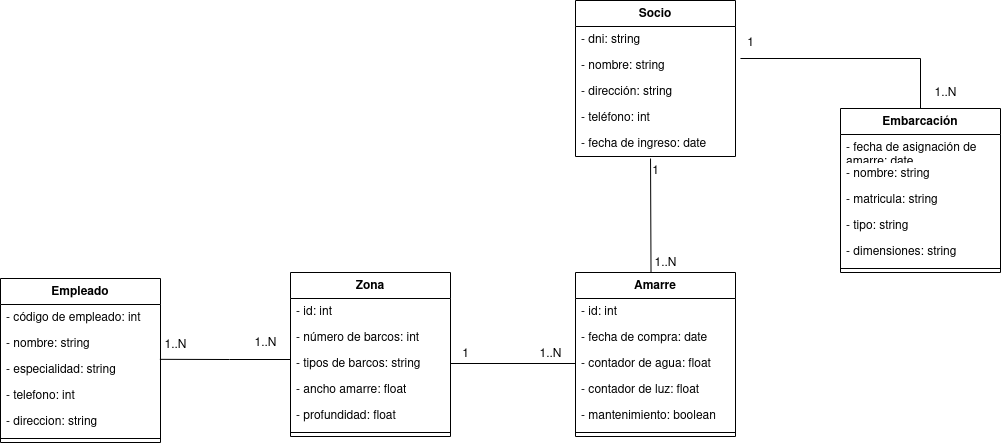

The diagram above was exported from draw.io. Its source (the exported page's mxGraphModel, read from the mxfile embedded in the PNG):
<mxGraphModel dx="1222" dy="1096" grid="1" gridSize="10" guides="1" tooltips="1" connect="1" arrows="1" fold="1" page="1" pageScale="1" pageWidth="827" pageHeight="1169" math="0" shadow="0">
  <root>
    <mxCell id="0" />
    <mxCell id="1" parent="0" />
    <mxCell id="7BrZgJFn0n9TBke7VpXS-25" value="1..N" style="text;html=1;align=center;verticalAlign=middle;resizable=0;points=[];autosize=1;strokeColor=none;fillColor=none;" parent="1" vertex="1">
      <mxGeometry x="1770" y="308" width="50" height="30" as="geometry" />
    </mxCell>
    <mxCell id="7BrZgJFn0n9TBke7VpXS-35" value="1" style="text;html=1;align=center;verticalAlign=middle;resizable=0;points=[];autosize=1;strokeColor=none;fillColor=none;" parent="1" vertex="1">
      <mxGeometry x="1585" y="258" width="30" height="30" as="geometry" />
    </mxCell>
    <mxCell id="rsKy5olyIppNnLEcH4ks-2" value="&lt;div&gt;Socio&lt;br&gt;&lt;/div&gt;" style="swimlane;fontStyle=1;align=center;verticalAlign=top;childLayout=stackLayout;horizontal=1;startSize=26;horizontalStack=0;resizeParent=1;resizeParentMax=0;resizeLast=0;collapsible=1;marginBottom=0;whiteSpace=wrap;html=1;" vertex="1" parent="1">
      <mxGeometry x="1425" y="230" width="160" height="156" as="geometry" />
    </mxCell>
    <mxCell id="rsKy5olyIppNnLEcH4ks-5" value="- dni: string" style="text;strokeColor=none;fillColor=none;align=left;verticalAlign=top;spacingLeft=4;spacingRight=4;overflow=hidden;rotatable=0;points=[[0,0.5],[1,0.5]];portConstraint=eastwest;whiteSpace=wrap;html=1;" vertex="1" parent="rsKy5olyIppNnLEcH4ks-2">
      <mxGeometry y="26" width="160" height="26" as="geometry" />
    </mxCell>
    <mxCell id="rsKy5olyIppNnLEcH4ks-3" value="- nombre: string" style="text;strokeColor=none;fillColor=none;align=left;verticalAlign=top;spacingLeft=4;spacingRight=4;overflow=hidden;rotatable=0;points=[[0,0.5],[1,0.5]];portConstraint=eastwest;whiteSpace=wrap;html=1;" vertex="1" parent="rsKy5olyIppNnLEcH4ks-2">
      <mxGeometry y="52" width="160" height="26" as="geometry" />
    </mxCell>
    <mxCell id="rsKy5olyIppNnLEcH4ks-4" value="- dirección: string" style="text;strokeColor=none;fillColor=none;align=left;verticalAlign=top;spacingLeft=4;spacingRight=4;overflow=hidden;rotatable=0;points=[[0,0.5],[1,0.5]];portConstraint=eastwest;whiteSpace=wrap;html=1;" vertex="1" parent="rsKy5olyIppNnLEcH4ks-2">
      <mxGeometry y="78" width="160" height="26" as="geometry" />
    </mxCell>
    <mxCell id="rsKy5olyIppNnLEcH4ks-6" value="- teléfono: int" style="text;strokeColor=none;fillColor=none;align=left;verticalAlign=top;spacingLeft=4;spacingRight=4;overflow=hidden;rotatable=0;points=[[0,0.5],[1,0.5]];portConstraint=eastwest;whiteSpace=wrap;html=1;" vertex="1" parent="rsKy5olyIppNnLEcH4ks-2">
      <mxGeometry y="104" width="160" height="26" as="geometry" />
    </mxCell>
    <mxCell id="rsKy5olyIppNnLEcH4ks-67" value="- fecha de ingreso: date" style="text;strokeColor=none;fillColor=none;align=left;verticalAlign=top;spacingLeft=4;spacingRight=4;overflow=hidden;rotatable=0;points=[[0,0.5],[1,0.5]];portConstraint=eastwest;whiteSpace=wrap;html=1;" vertex="1" parent="rsKy5olyIppNnLEcH4ks-2">
      <mxGeometry y="130" width="160" height="26" as="geometry" />
    </mxCell>
    <mxCell id="rsKy5olyIppNnLEcH4ks-10" value="Embarcación" style="swimlane;fontStyle=1;align=center;verticalAlign=top;childLayout=stackLayout;horizontal=1;startSize=26;horizontalStack=0;resizeParent=1;resizeParentMax=0;resizeLast=0;collapsible=1;marginBottom=0;whiteSpace=wrap;html=1;" vertex="1" parent="1">
      <mxGeometry x="1690" y="338" width="160" height="164" as="geometry" />
    </mxCell>
    <mxCell id="rsKy5olyIppNnLEcH4ks-69" value="- fecha de asignación de amarre: date" style="text;strokeColor=none;fillColor=none;align=left;verticalAlign=top;spacingLeft=4;spacingRight=4;overflow=hidden;rotatable=0;points=[[0,0.5],[1,0.5]];portConstraint=eastwest;whiteSpace=wrap;html=1;" vertex="1" parent="rsKy5olyIppNnLEcH4ks-10">
      <mxGeometry y="26" width="160" height="26" as="geometry" />
    </mxCell>
    <mxCell id="rsKy5olyIppNnLEcH4ks-12" value="- nombre: string" style="text;strokeColor=none;fillColor=none;align=left;verticalAlign=top;spacingLeft=4;spacingRight=4;overflow=hidden;rotatable=0;points=[[0,0.5],[1,0.5]];portConstraint=eastwest;whiteSpace=wrap;html=1;" vertex="1" parent="rsKy5olyIppNnLEcH4ks-10">
      <mxGeometry y="52" width="160" height="26" as="geometry" />
    </mxCell>
    <mxCell id="rsKy5olyIppNnLEcH4ks-11" value="- matricula: string" style="text;strokeColor=none;fillColor=none;align=left;verticalAlign=top;spacingLeft=4;spacingRight=4;overflow=hidden;rotatable=0;points=[[0,0.5],[1,0.5]];portConstraint=eastwest;whiteSpace=wrap;html=1;" vertex="1" parent="rsKy5olyIppNnLEcH4ks-10">
      <mxGeometry y="78" width="160" height="26" as="geometry" />
    </mxCell>
    <mxCell id="rsKy5olyIppNnLEcH4ks-13" value="- tipo: string" style="text;strokeColor=none;fillColor=none;align=left;verticalAlign=top;spacingLeft=4;spacingRight=4;overflow=hidden;rotatable=0;points=[[0,0.5],[1,0.5]];portConstraint=eastwest;whiteSpace=wrap;html=1;" vertex="1" parent="rsKy5olyIppNnLEcH4ks-10">
      <mxGeometry y="104" width="160" height="26" as="geometry" />
    </mxCell>
    <mxCell id="rsKy5olyIppNnLEcH4ks-14" value="- dimensiones: string" style="text;strokeColor=none;fillColor=none;align=left;verticalAlign=top;spacingLeft=4;spacingRight=4;overflow=hidden;rotatable=0;points=[[0,0.5],[1,0.5]];portConstraint=eastwest;whiteSpace=wrap;html=1;" vertex="1" parent="rsKy5olyIppNnLEcH4ks-10">
      <mxGeometry y="130" width="160" height="26" as="geometry" />
    </mxCell>
    <mxCell id="rsKy5olyIppNnLEcH4ks-15" value="" style="line;strokeWidth=1;fillColor=none;align=left;verticalAlign=middle;spacingTop=-1;spacingLeft=3;spacingRight=3;rotatable=0;labelPosition=right;points=[];portConstraint=eastwest;strokeColor=inherit;" vertex="1" parent="rsKy5olyIppNnLEcH4ks-10">
      <mxGeometry y="156" width="160" height="8" as="geometry" />
    </mxCell>
    <mxCell id="rsKy5olyIppNnLEcH4ks-16" value="Amarre" style="swimlane;fontStyle=1;align=center;verticalAlign=top;childLayout=stackLayout;horizontal=1;startSize=26;horizontalStack=0;resizeParent=1;resizeParentMax=0;resizeLast=0;collapsible=1;marginBottom=0;whiteSpace=wrap;html=1;" vertex="1" parent="1">
      <mxGeometry x="1425" y="502" width="160" height="164" as="geometry" />
    </mxCell>
    <mxCell id="rsKy5olyIppNnLEcH4ks-17" value="- id: int" style="text;strokeColor=none;fillColor=none;align=left;verticalAlign=top;spacingLeft=4;spacingRight=4;overflow=hidden;rotatable=0;points=[[0,0.5],[1,0.5]];portConstraint=eastwest;whiteSpace=wrap;html=1;" vertex="1" parent="rsKy5olyIppNnLEcH4ks-16">
      <mxGeometry y="26" width="160" height="26" as="geometry" />
    </mxCell>
    <mxCell id="rsKy5olyIppNnLEcH4ks-68" value="- fecha de compra: date" style="text;strokeColor=none;fillColor=none;align=left;verticalAlign=top;spacingLeft=4;spacingRight=4;overflow=hidden;rotatable=0;points=[[0,0.5],[1,0.5]];portConstraint=eastwest;whiteSpace=wrap;html=1;" vertex="1" parent="rsKy5olyIppNnLEcH4ks-16">
      <mxGeometry y="52" width="160" height="26" as="geometry" />
    </mxCell>
    <mxCell id="rsKy5olyIppNnLEcH4ks-19" value="- contador de agua: float" style="text;strokeColor=none;fillColor=none;align=left;verticalAlign=top;spacingLeft=4;spacingRight=4;overflow=hidden;rotatable=0;points=[[0,0.5],[1,0.5]];portConstraint=eastwest;whiteSpace=wrap;html=1;" vertex="1" parent="rsKy5olyIppNnLEcH4ks-16">
      <mxGeometry y="78" width="160" height="26" as="geometry" />
    </mxCell>
    <mxCell id="rsKy5olyIppNnLEcH4ks-18" value="- contador de luz: float" style="text;strokeColor=none;fillColor=none;align=left;verticalAlign=top;spacingLeft=4;spacingRight=4;overflow=hidden;rotatable=0;points=[[0,0.5],[1,0.5]];portConstraint=eastwest;whiteSpace=wrap;html=1;" vertex="1" parent="rsKy5olyIppNnLEcH4ks-16">
      <mxGeometry y="104" width="160" height="26" as="geometry" />
    </mxCell>
    <mxCell id="rsKy5olyIppNnLEcH4ks-20" value="- mantenimiento: boolean" style="text;strokeColor=none;fillColor=none;align=left;verticalAlign=top;spacingLeft=4;spacingRight=4;overflow=hidden;rotatable=0;points=[[0,0.5],[1,0.5]];portConstraint=eastwest;whiteSpace=wrap;html=1;" vertex="1" parent="rsKy5olyIppNnLEcH4ks-16">
      <mxGeometry y="130" width="160" height="26" as="geometry" />
    </mxCell>
    <mxCell id="rsKy5olyIppNnLEcH4ks-21" value="" style="line;strokeWidth=1;fillColor=none;align=left;verticalAlign=middle;spacingTop=-1;spacingLeft=3;spacingRight=3;rotatable=0;labelPosition=right;points=[];portConstraint=eastwest;strokeColor=inherit;" vertex="1" parent="rsKy5olyIppNnLEcH4ks-16">
      <mxGeometry y="156" width="160" height="8" as="geometry" />
    </mxCell>
    <mxCell id="rsKy5olyIppNnLEcH4ks-40" value="Zona" style="swimlane;fontStyle=1;align=center;verticalAlign=top;childLayout=stackLayout;horizontal=1;startSize=26;horizontalStack=0;resizeParent=1;resizeParentMax=0;resizeLast=0;collapsible=1;marginBottom=0;whiteSpace=wrap;html=1;" vertex="1" parent="1">
      <mxGeometry x="1140" y="502" width="160" height="164" as="geometry" />
    </mxCell>
    <mxCell id="rsKy5olyIppNnLEcH4ks-41" value="- id: int" style="text;strokeColor=none;fillColor=none;align=left;verticalAlign=top;spacingLeft=4;spacingRight=4;overflow=hidden;rotatable=0;points=[[0,0.5],[1,0.5]];portConstraint=eastwest;whiteSpace=wrap;html=1;" vertex="1" parent="rsKy5olyIppNnLEcH4ks-40">
      <mxGeometry y="26" width="160" height="26" as="geometry" />
    </mxCell>
    <mxCell id="rsKy5olyIppNnLEcH4ks-43" value="- número de barcos: int" style="text;strokeColor=none;fillColor=none;align=left;verticalAlign=top;spacingLeft=4;spacingRight=4;overflow=hidden;rotatable=0;points=[[0,0.5],[1,0.5]];portConstraint=eastwest;whiteSpace=wrap;html=1;" vertex="1" parent="rsKy5olyIppNnLEcH4ks-40">
      <mxGeometry y="52" width="160" height="26" as="geometry" />
    </mxCell>
    <mxCell id="rsKy5olyIppNnLEcH4ks-42" value="- tipos de barcos: string" style="text;strokeColor=none;fillColor=none;align=left;verticalAlign=top;spacingLeft=4;spacingRight=4;overflow=hidden;rotatable=0;points=[[0,0.5],[1,0.5]];portConstraint=eastwest;whiteSpace=wrap;html=1;" vertex="1" parent="rsKy5olyIppNnLEcH4ks-40">
      <mxGeometry y="78" width="160" height="26" as="geometry" />
    </mxCell>
    <mxCell id="rsKy5olyIppNnLEcH4ks-45" value="- ancho amarre: float" style="text;strokeColor=none;fillColor=none;align=left;verticalAlign=top;spacingLeft=4;spacingRight=4;overflow=hidden;rotatable=0;points=[[0,0.5],[1,0.5]];portConstraint=eastwest;whiteSpace=wrap;html=1;" vertex="1" parent="rsKy5olyIppNnLEcH4ks-40">
      <mxGeometry y="104" width="160" height="26" as="geometry" />
    </mxCell>
    <mxCell id="rsKy5olyIppNnLEcH4ks-44" value="- profundidad: float" style="text;strokeColor=none;fillColor=none;align=left;verticalAlign=top;spacingLeft=4;spacingRight=4;overflow=hidden;rotatable=0;points=[[0,0.5],[1,0.5]];portConstraint=eastwest;whiteSpace=wrap;html=1;" vertex="1" parent="rsKy5olyIppNnLEcH4ks-40">
      <mxGeometry y="130" width="160" height="26" as="geometry" />
    </mxCell>
    <mxCell id="rsKy5olyIppNnLEcH4ks-46" value="" style="line;strokeWidth=1;fillColor=none;align=left;verticalAlign=middle;spacingTop=-1;spacingLeft=3;spacingRight=3;rotatable=0;labelPosition=right;points=[];portConstraint=eastwest;strokeColor=inherit;" vertex="1" parent="rsKy5olyIppNnLEcH4ks-40">
      <mxGeometry y="156" width="160" height="8" as="geometry" />
    </mxCell>
    <mxCell id="rsKy5olyIppNnLEcH4ks-50" value="Empleado" style="swimlane;fontStyle=1;align=center;verticalAlign=top;childLayout=stackLayout;horizontal=1;startSize=26;horizontalStack=0;resizeParent=1;resizeParentMax=0;resizeLast=0;collapsible=1;marginBottom=0;whiteSpace=wrap;html=1;" vertex="1" parent="1">
      <mxGeometry x="850" y="508" width="160" height="164" as="geometry" />
    </mxCell>
    <mxCell id="rsKy5olyIppNnLEcH4ks-51" value="- código de empleado: int" style="text;strokeColor=none;fillColor=none;align=left;verticalAlign=top;spacingLeft=4;spacingRight=4;overflow=hidden;rotatable=0;points=[[0,0.5],[1,0.5]];portConstraint=eastwest;whiteSpace=wrap;html=1;" vertex="1" parent="rsKy5olyIppNnLEcH4ks-50">
      <mxGeometry y="26" width="160" height="26" as="geometry" />
    </mxCell>
    <mxCell id="rsKy5olyIppNnLEcH4ks-52" value="- nombre: string" style="text;strokeColor=none;fillColor=none;align=left;verticalAlign=top;spacingLeft=4;spacingRight=4;overflow=hidden;rotatable=0;points=[[0,0.5],[1,0.5]];portConstraint=eastwest;whiteSpace=wrap;html=1;" vertex="1" parent="rsKy5olyIppNnLEcH4ks-50">
      <mxGeometry y="52" width="160" height="26" as="geometry" />
    </mxCell>
    <mxCell id="rsKy5olyIppNnLEcH4ks-55" value="- especialidad: string" style="text;strokeColor=none;fillColor=none;align=left;verticalAlign=top;spacingLeft=4;spacingRight=4;overflow=hidden;rotatable=0;points=[[0,0.5],[1,0.5]];portConstraint=eastwest;whiteSpace=wrap;html=1;" vertex="1" parent="rsKy5olyIppNnLEcH4ks-50">
      <mxGeometry y="78" width="160" height="26" as="geometry" />
    </mxCell>
    <mxCell id="rsKy5olyIppNnLEcH4ks-54" value="- telefono: int" style="text;strokeColor=none;fillColor=none;align=left;verticalAlign=top;spacingLeft=4;spacingRight=4;overflow=hidden;rotatable=0;points=[[0,0.5],[1,0.5]];portConstraint=eastwest;whiteSpace=wrap;html=1;" vertex="1" parent="rsKy5olyIppNnLEcH4ks-50">
      <mxGeometry y="104" width="160" height="26" as="geometry" />
    </mxCell>
    <mxCell id="rsKy5olyIppNnLEcH4ks-53" value="- direccion: string" style="text;strokeColor=none;fillColor=none;align=left;verticalAlign=top;spacingLeft=4;spacingRight=4;overflow=hidden;rotatable=0;points=[[0,0.5],[1,0.5]];portConstraint=eastwest;whiteSpace=wrap;html=1;" vertex="1" parent="rsKy5olyIppNnLEcH4ks-50">
      <mxGeometry y="130" width="160" height="26" as="geometry" />
    </mxCell>
    <mxCell id="rsKy5olyIppNnLEcH4ks-56" value="" style="line;strokeWidth=1;fillColor=none;align=left;verticalAlign=middle;spacingTop=-1;spacingLeft=3;spacingRight=3;rotatable=0;labelPosition=right;points=[];portConstraint=eastwest;strokeColor=inherit;" vertex="1" parent="rsKy5olyIppNnLEcH4ks-50">
      <mxGeometry y="156" width="160" height="8" as="geometry" />
    </mxCell>
    <mxCell id="rsKy5olyIppNnLEcH4ks-70" value="" style="endArrow=none;html=1;rounded=0;exitX=1.031;exitY=0.231;exitDx=0;exitDy=0;exitPerimeter=0;entryX=0.5;entryY=0;entryDx=0;entryDy=0;" edge="1" parent="1" source="rsKy5olyIppNnLEcH4ks-3" target="rsKy5olyIppNnLEcH4ks-10">
      <mxGeometry width="50" height="50" relative="1" as="geometry">
        <mxPoint x="1800" y="258" as="sourcePoint" />
        <mxPoint x="1850" y="208" as="targetPoint" />
        <Array as="points">
          <mxPoint x="1770" y="288" />
        </Array>
      </mxGeometry>
    </mxCell>
    <mxCell id="rsKy5olyIppNnLEcH4ks-73" value="" style="endArrow=none;html=1;rounded=0;entryX=0.469;entryY=1.077;entryDx=0;entryDy=0;entryPerimeter=0;exitX=0.472;exitY=0;exitDx=0;exitDy=0;exitPerimeter=0;" edge="1" parent="1" source="rsKy5olyIppNnLEcH4ks-16" target="rsKy5olyIppNnLEcH4ks-67">
      <mxGeometry width="50" height="50" relative="1" as="geometry">
        <mxPoint x="1500" y="498" as="sourcePoint" />
        <mxPoint x="1140" y="188" as="targetPoint" />
      </mxGeometry>
    </mxCell>
    <mxCell id="rsKy5olyIppNnLEcH4ks-74" value="1" style="text;html=1;align=center;verticalAlign=middle;resizable=0;points=[];autosize=1;strokeColor=none;fillColor=none;" vertex="1" parent="1">
      <mxGeometry x="1490" y="386" width="30" height="30" as="geometry" />
    </mxCell>
    <mxCell id="rsKy5olyIppNnLEcH4ks-75" value="1..N" style="text;html=1;align=center;verticalAlign=middle;resizable=0;points=[];autosize=1;strokeColor=none;fillColor=none;" vertex="1" parent="1">
      <mxGeometry x="1490" y="478" width="50" height="30" as="geometry" />
    </mxCell>
    <mxCell id="rsKy5olyIppNnLEcH4ks-77" value="" style="endArrow=none;html=1;rounded=0;entryX=0;entryY=0.5;entryDx=0;entryDy=0;exitX=1;exitY=0.5;exitDx=0;exitDy=0;" edge="1" parent="1" source="rsKy5olyIppNnLEcH4ks-42" target="rsKy5olyIppNnLEcH4ks-19">
      <mxGeometry width="50" height="50" relative="1" as="geometry">
        <mxPoint x="1330" y="648" as="sourcePoint" />
        <mxPoint x="1380" y="598" as="targetPoint" />
      </mxGeometry>
    </mxCell>
    <mxCell id="rsKy5olyIppNnLEcH4ks-78" value="1..N" style="text;html=1;align=center;verticalAlign=middle;resizable=0;points=[];autosize=1;strokeColor=none;fillColor=none;" vertex="1" parent="1">
      <mxGeometry x="1375" y="569" width="50" height="30" as="geometry" />
    </mxCell>
    <mxCell id="rsKy5olyIppNnLEcH4ks-79" value="1" style="text;html=1;align=center;verticalAlign=middle;resizable=0;points=[];autosize=1;strokeColor=none;fillColor=none;" vertex="1" parent="1">
      <mxGeometry x="1300" y="569" width="30" height="30" as="geometry" />
    </mxCell>
    <mxCell id="rsKy5olyIppNnLEcH4ks-80" value="" style="endArrow=none;html=1;rounded=0;entryX=0;entryY=0.5;entryDx=0;entryDy=0;exitX=0.996;exitY=0.609;exitDx=0;exitDy=0;exitPerimeter=0;" edge="1" parent="1">
      <mxGeometry width="50" height="50" relative="1" as="geometry">
        <mxPoint x="1009.3600000000001" y="588.8340000000001" as="sourcePoint" />
        <mxPoint x="1140" y="589" as="targetPoint" />
        <Array as="points">
          <mxPoint x="1079" y="589" />
        </Array>
      </mxGeometry>
    </mxCell>
    <mxCell id="rsKy5olyIppNnLEcH4ks-81" value="1..N" style="text;html=1;align=center;verticalAlign=middle;resizable=0;points=[];autosize=1;strokeColor=none;fillColor=none;" vertex="1" parent="1">
      <mxGeometry x="1090" y="558" width="50" height="30" as="geometry" />
    </mxCell>
    <mxCell id="rsKy5olyIppNnLEcH4ks-82" value="1..N" style="text;html=1;align=center;verticalAlign=middle;resizable=0;points=[];autosize=1;strokeColor=none;fillColor=none;" vertex="1" parent="1">
      <mxGeometry x="1000" y="560" width="50" height="30" as="geometry" />
    </mxCell>
  </root>
</mxGraphModel>